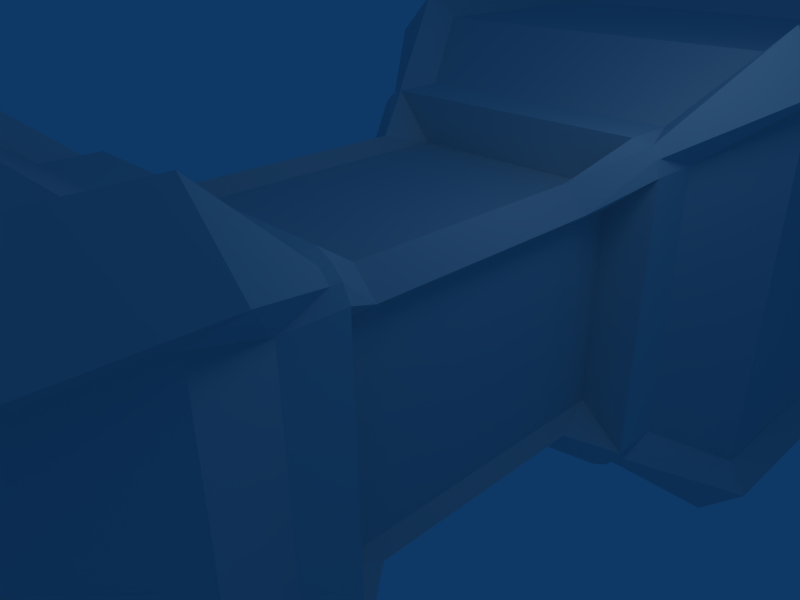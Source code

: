 # Source: bone.blend  (saved by Blender 2.49.2; exported with 4.5.12 LTS)
import bpy
from mathutils import Matrix  # noqa: F401  (used for matrix-valued properties, if any)

bpy.ops.wm.read_factory_settings(use_empty=True)
scene = bpy.context.scene
scene.name = 'Scene'

# ---- collections
col_collection_1 = bpy.data.collections.new('Collection 1'); scene.collection.children.link(col_collection_1)

# ---- materials (node trees are filled in below, after node groups)
mat_material = bpy.data.materials.new('Material')
mat_material.alpha_threshold = 0.0
mat_material.roughness = 0.5
mat_material.line_color = (0.0, 0.0, 0.0, 1.0)
mat_material_001 = bpy.data.materials.new('Material.001')
mat_material_001.alpha_threshold = 0.0
mat_material_001.roughness = 0.5
mat_material_001.line_color = (0.0, 0.0, 0.0, 1.0)
mat_material_002 = bpy.data.materials.new('Material.002')
mat_material_002.alpha_threshold = 0.0
mat_material_002.diffuse_color = (0.8279, 0.8279, 0.8279, 1.0)
mat_material_002.roughness = 0.5
mat_material_002.specular_intensity = 0.7595
mat_material_002.line_color = (0.0, 0.0, 0.0, 1.0)
mat_material_003 = bpy.data.materials.new('Material.003')
mat_material_003.alpha_threshold = 0.0
mat_material_003.roughness = 0.5
mat_material_003.line_color = (0.0, 0.0, 0.0, 1.0)
mat_material_004 = bpy.data.materials.new('Material.004')
mat_material_004.alpha_threshold = 0.0
mat_material_004.roughness = 0.5
mat_material_004.specular_intensity = 0.6153
mat_material_004.line_color = (0.0, 0.0, 0.0, 1.0)

# ---- material node trees

# ---- world
world_world = bpy.data.worlds.new('World'); scene.world = world_world
world_world.color = (0.05656, 0.2208, 0.4)
world_world.use_sun_shadow = False
world_world.sun_shadow_jitter_overblur = 0.0
world_world.cycles.sampling_method = 'MANUAL'
world_world.cycles.sample_map_resolution = 256

# ---- cameras
cam_camera = bpy.data.cameras.new('Camera')
cam_camera.passepartout_alpha = 0.2
cam_camera.clip_end = 100.0
cam_camera.lens = 35.0
cam_camera.ortho_scale = 7.314
cam_camera.show_passepartout = False
cam_camera.show_safe_areas = True
cam_camera.dof.focus_distance = 0.0
cam_camera.dof.aperture_fstop = 128.0

# ---- lights
light_spot = bpy.data.lights.new('Spot', 'POINT')
light_spot.transmission_factor = 0.0
light_spot.cutoff_distance = 30.0
light_spot.energy = 100.0
light_spot.shadow_buffer_clip_start = 1.001
light_spot.shadow_soft_size = 1.0
light_spot.shadow_maximum_resolution = 0.006
light_spot.use_absolute_resolution = True
light_spot.cycles.use_multiple_importance_sampling = False

# ---- meshes
me_cube = bpy.data.meshes.new('Cube')
me_cube.from_pydata([(3.32, 9.32, -4.0), (3.32, -9.32, -4.0), (-3.32, -9.32, -4.0), (-3.32, 9.32, -4.0), (3.32, 9.32, 4.0), (-3.32, 9.32, 4.0), (-3.32, -9.32, 4.0), (3.32, -9.32, 4.0), (4.0, 9.32, -3.32), (4.0, 9.32, 3.32), (4.0, -9.32, 3.32), (4.0, -9.32, -3.32), (3.32, -10.0, -3.32), (3.32, -10.0, 3.32), (-3.32, -10.0, 3.32), (-3.32, -10.0, -3.32), (-4.0, -9.32, -3.32), (-4.0, -9.32, 3.32), (-4.0, 9.32, 3.32), (-4.0, 9.32, -3.32), (3.32, 10.0, 3.32), (3.32, 10.0, -3.32), (-3.32, 10.0, -3.32), (-3.32, 10.0, 3.32), (-2.981, 9.184, -2.981), (-2.981, 9.184, 2.981), (2.981, 9.184, -2.981), (2.981, 9.184, 2.981), (-3.592, 8.573, 2.981), (-3.592, 8.573, -2.981), (-3.592, -8.573, 2.981), (-3.592, -8.573, -2.981), (-2.981, -9.184, 2.981), (-2.981, -9.184, -2.981), (2.981, -9.184, 2.981), (2.981, -9.184, -2.981), (3.592, -8.573, 2.981), (3.592, -8.573, -2.981), (3.592, 8.573, 2.981), (3.592, 8.573, -2.981), (-2.981, -8.573, 3.592), (2.981, -8.573, 3.592), (-2.981, 8.573, 3.592), (2.981, 8.573, 3.592), (-2.981, -8.573, -3.592), (-2.981, 8.573, -3.592), (2.981, -8.573, -3.592), (2.981, 8.573, -3.592), (4.0, 4.426, -3.32), (3.32, 4.426, -4.0), (1.761, 1.833, -2.122), (2.122, 1.833, -1.761), (2.122, -1.833, -1.761), (1.761, -1.833, -2.122), (3.32, -4.426, -4.0), (4.0, -4.426, -3.32), (-3.32, 4.779, -4.0), (-4.0, 4.779, -3.32), (-2.122, 1.833, -1.761), (-1.761, 1.833, -2.122), (-1.761, -1.833, -2.122), (-2.122, -1.833, -1.761), (-4.0, -4.426, -3.32), (-3.32, -4.426, -4.0), (-4.0, 4.426, 3.32), (-3.32, 4.426, 4.0), (-1.761, 1.833, 2.122), (-2.122, 1.833, 1.761), (-2.122, -1.833, 1.761), (-1.761, -1.833, 2.122), (-3.32, -4.426, 4.0), (-4.0, -4.426, 3.32), (4.0, -4.426, 3.32), (3.32, -4.426, 4.0), (1.761, -1.833, 2.122), (2.122, -1.833, 1.761), (2.122, 1.833, 1.761), (1.761, 1.833, 2.122), (3.32, 4.426, 4.0), (4.0, 4.426, 3.32), (-3.592, -4.688, 2.981), (-1.905, -2.615, 1.581), (-1.905, 2.615, 1.581), (-3.592, 4.688, 2.981), (-3.592, 4.688, -2.981), (-1.905, 2.615, -1.581), (-1.905, -2.615, -1.581), (-3.592, -4.688, -2.981), (3.592, 4.688, 2.981), (1.905, 2.615, 1.581), (1.905, -2.615, 1.581), (3.592, -4.688, 2.981), (3.592, -4.688, -2.981), (1.905, -2.615, -1.581), (1.905, 2.615, -1.581), (3.592, 4.688, -2.981), (-2.981, 4.688, 3.592), (-1.581, 2.615, 1.905), (-1.581, -2.615, 1.905), (-2.981, -4.688, 3.592), (2.981, -4.688, 3.592), (1.581, -2.615, 1.905), (1.581, 2.615, 1.905), (2.981, 4.688, 3.592), (-2.981, -4.688, -3.592), (-1.581, -2.615, -1.905), (-1.581, 2.615, -1.905), (-2.981, 4.688, -3.592), (2.981, 4.688, -3.592), (1.581, 2.615, -1.905), (1.581, -2.615, -1.905), (2.981, -4.688, -3.592), (-2.213, -3.436, -2.667), (2.213, -3.436, -2.667), (-2.213, -2.615, -2.667), (2.213, -2.615, -2.667), (-2.213, 2.615, -2.667), (2.213, 2.615, -2.667), (-2.213, 3.436, -2.667), (2.213, 3.436, -2.667), (-2.213, 3.436, 2.667), (2.213, 3.436, 2.667), (-2.213, 2.615, 2.667), (2.213, 2.615, 2.667), (-2.213, -2.615, 2.667), (2.213, -2.615, 2.667), (-2.213, -3.436, 2.667), (2.213, -3.436, 2.667), (2.667, 3.436, 2.213), (2.667, 3.436, -2.213), (2.667, 2.615, 2.213), (2.667, 2.615, -2.213), (2.667, -2.615, 2.213), (2.667, -2.615, -2.213), (2.667, -3.436, 2.213), (2.667, -3.436, -2.213), (-2.667, -3.436, -2.213), (-2.667, -3.436, 2.213), (-2.667, -2.615, -2.213), (-2.667, -2.615, 2.213), (-2.667, 2.615, 2.213), (-2.667, 2.615, -2.213), (-2.667, 3.436, 2.213), (-2.667, 3.436, -2.213), (2.425, -2.767, -2.57), (2.425, -2.618, -2.57), (2.425, 2.618, -2.57), (2.425, 2.767, -2.57), (-2.425, 2.767, -2.57), (-2.425, 2.618, -2.57), (-2.425, -2.618, -2.57), (-2.425, -2.767, -2.57), (2.425, 2.767, 2.57), (2.425, 2.618, 2.57), (2.425, -2.618, 2.57), (2.425, -2.767, 2.57), (-2.425, -2.767, 2.57), (-2.425, -2.618, 2.57), (-2.425, 2.618, 2.57), (-2.425, 2.767, 2.57), (2.57, 2.767, -2.425), (2.57, 2.618, -2.425), (2.57, -2.618, -2.425), (2.57, -2.767, -2.425), (2.57, -2.767, 2.425), (2.57, -2.618, 2.425), (2.57, 2.618, 2.425), (2.57, 2.767, 2.425), (-2.57, -2.767, -2.425), (-2.57, -2.618, -2.425), (-2.57, 2.618, -2.425), (-2.57, 2.767, -2.425), (-2.57, 2.767, 2.425), (-2.57, 2.618, 2.425), (-2.57, -2.618, 2.425), (-2.57, -2.767, 2.425)], [], [(15, 2, 1, 12), (21, 0, 3, 22), (23, 5, 4, 20), (6, 14, 13, 7), (20, 9, 8, 21), (10, 13, 12, 11), (14, 17, 16, 15), (18, 23, 22, 19), (0, 21, 8), (1, 11, 12), (2, 15, 16), (3, 19, 22), (4, 9, 20), (7, 13, 10), (6, 17, 14), (5, 23, 18), (22, 23, 25, 24), (21, 22, 24, 26), (20, 21, 26, 27), (23, 20, 27, 25), (18, 19, 29, 28), (16, 17, 30, 31), (14, 15, 33, 32), (13, 14, 32, 34), (12, 13, 34, 35), (15, 12, 35, 33), (10, 11, 37, 36), (8, 9, 38, 39), (6, 7, 41, 40), (4, 5, 42, 43), (1, 2, 44, 46), (3, 0, 47, 45), (24, 25, 27, 26), (32, 33, 35, 34), (0, 8, 48, 49), (52, 53, 50, 51), (54, 55, 11, 1), (56, 57, 19, 3), (60, 61, 58, 59), (62, 63, 2, 16), (64, 65, 5, 18), (68, 69, 66, 67), (70, 71, 17, 6), (72, 73, 7, 10), (76, 77, 74, 75), (78, 79, 9, 4), (71, 80, 30, 17), (83, 64, 18, 28), (57, 84, 29, 19), (87, 62, 16, 31), (79, 88, 38, 9), (91, 72, 10, 36), (55, 92, 37, 11), (95, 48, 8, 39), (65, 96, 42, 5), (99, 70, 6, 40), (73, 100, 41, 7), (103, 78, 4, 43), (63, 104, 44, 2), (107, 56, 3, 45), (47, 0, 49, 108), (111, 54, 1, 46), (84, 83, 28, 29), (86, 81, 82, 85), (80, 87, 31, 30), (92, 91, 36, 37), (94, 89, 90, 93), (88, 95, 39, 38), (100, 99, 40, 41), (102, 97, 98, 101), (96, 103, 43, 42), (108, 107, 45, 47), (110, 105, 106, 109), (104, 111, 46, 44), (111, 104, 112, 113), (105, 110, 115, 114), (109, 106, 116, 117), (107, 108, 119, 118), (103, 96, 120, 121), (97, 102, 123, 122), (101, 98, 124, 125), (99, 100, 127, 126), (95, 88, 128, 129), (89, 94, 131, 130), (93, 90, 132, 133), (91, 92, 135, 134), (87, 80, 137, 136), (81, 86, 138, 139), (85, 82, 140, 141), (83, 84, 143, 142), (110, 53, 145, 115), (50, 109, 117, 146), (106, 59, 149, 116), (60, 105, 114, 150), (102, 77, 153, 123), (74, 101, 125, 154), (98, 69, 157, 124), (66, 97, 122, 158), (94, 51, 161, 131), (52, 93, 133, 162), (90, 75, 165, 132), (76, 89, 130, 166), (86, 61, 169, 138), (58, 85, 141, 170), (82, 67, 173, 140), (68, 81, 139, 174), (79, 78, 152, 167), (77, 76, 166, 153), (75, 74, 154, 165), (73, 72, 164, 155), (71, 70, 156, 175), (69, 68, 174, 157), (67, 66, 158, 173), (65, 64, 172, 159), (63, 62, 168, 151), (61, 60, 150, 169), (59, 58, 170, 149), (57, 56, 148, 171), (55, 54, 144, 163), (53, 52, 162, 145), (51, 50, 146, 161), (49, 48, 160, 147), (115, 113, 112, 114), (119, 117, 116, 118), (123, 121, 120, 122), (127, 125, 124, 126), (131, 129, 128, 130), (135, 133, 132, 134), (138, 136, 137, 139), (143, 141, 140, 142), (113, 115, 145, 144), (117, 119, 147, 146), (118, 116, 149, 148), (114, 112, 151, 150), (121, 123, 153, 152), (125, 127, 155, 154), (126, 124, 157, 156), (122, 120, 159, 158), (129, 131, 161, 160), (133, 135, 163, 162), (134, 132, 165, 164), (130, 128, 167, 166), (136, 138, 169, 168), (141, 143, 171, 170), (142, 140, 173, 172), (139, 137, 175, 174), (166, 167, 152, 153), (164, 165, 154, 155), (174, 175, 156, 157), (172, 173, 158, 159), (168, 169, 150, 151), (170, 171, 148, 149), (162, 163, 144, 145), (160, 161, 146, 147), (80, 71, 137), (71, 175, 137), (64, 83, 142), (64, 142, 172), (84, 57, 143), (57, 171, 143), (62, 87, 136), (62, 136, 168), (88, 79, 128), (79, 167, 128), (72, 91, 134), (72, 134, 164), (92, 55, 135), (55, 163, 135), (48, 95, 129), (48, 129, 160), (96, 65, 120), (65, 159, 120), (70, 99, 126), (70, 126, 156), (100, 73, 127), (73, 155, 127), (78, 103, 121), (78, 121, 152), (104, 63, 112), (63, 151, 112), (56, 107, 118), (56, 118, 148), (108, 49, 119), (49, 147, 119), (54, 111, 113), (54, 113, 144), (53, 110, 109), (53, 109, 50), (59, 106, 105), (59, 105, 60), (77, 102, 74), (102, 101, 74), (69, 98, 97), (69, 97, 66), (51, 94, 93), (51, 93, 52), (75, 90, 89), (75, 89, 76), (61, 86, 58), (86, 85, 58), (67, 82, 81), (67, 81, 68)])
me_cube.polygons.foreach_set('material_index', [1, 1, 1, 1, 1, 1, 1, 1, 1, 1, 1, 1, 1, 1, 1, 1, 1, 1, 1, 1, 1, 1, 1, 1, 1, 1, 1, 1, 1, 1, 1, 1, 3, 3, 1, 1, 1, 1, 1, 1, 1, 1, 1, 1, 1, 1, 1, 1, 1, 1, 1, 1, 1, 1, 1, 1, 1, 1, 1, 1, 1, 1, 4, 0, 4, 4, 0, 4, 4, 0, 4, 4, 0, 4, 4, 2, 2, 4, 4, 2, 2, 4, 4, 2, 2, 4, 4, 2, 2, 4, 2, 2, 2, 2, 2, 2, 2, 2, 2, 2, 2, 2, 2, 2, 2, 2, 2, 2, 2, 2, 2, 2, 2, 2, 2, 2, 2, 2, 2, 2, 2, 2, 2, 2, 2, 2, 2, 2, 2, 2, 2, 2, 2, 2, 2, 2, 2, 2, 2, 2, 2, 2, 2, 2, 2, 2, 2, 2, 2, 2, 2, 2, 2, 2, 2, 2, 2, 2, 2, 2, 2, 2, 2, 2, 2, 2, 2, 2, 2, 2, 2, 2, 2, 2, 2, 2, 2, 2, 2, 2, 2, 2, 2, 2, 2, 2, 1, 1, 1, 1, 1, 1, 1, 1, 1, 1, 1, 1, 1, 1, 1, 1])
_uv = me_cube.uv_layers.new(name='UVTex')
_uv.uv.foreach_set('vector', [-0.5086, -0.548, -0.5086, -0.7577, 1.537, -0.7577, 1.537, -0.548, 1.537, -0.548, 1.537, -0.7577, -0.5086, -0.7577, -0.5086, -0.548, -0.5086, 1.498, -0.5086, 1.707, 1.537, 1.707, 1.537, 1.498, -0.5086, 1.707, -0.5086, 1.498, 1.537, 1.498, 1.537, 1.707, 1.537, 1.498, 1.747, 1.498, 1.747, -0.548, 1.537, -0.548, 1.747, 1.498, 1.537, 1.498, 1.537, -0.548, 1.747, -0.548, -0.5086, 1.498, -0.7183, 1.498, -0.7183, -0.548, -0.5086, -0.548, -0.7183, 1.498, -0.5086, 1.498, -0.5086, -0.548, -0.7183, -0.548, 1.537, -0.7577, 1.537, -0.548, 1.747, -0.548, 1.537, -0.7577, 1.747, -0.548, 1.537, -0.548, -0.5086, -0.7577, -0.5086, -0.548, -0.7183, -0.548, -0.5086, -0.7577, -0.7183, -0.548, -0.5086, -0.548, 1.537, 1.707, 1.747, 1.498, 1.537, 1.498, 1.537, 1.707, 1.537, 1.498, 1.747, 1.498, -0.5086, 1.707, -0.7183, 1.498, -0.5086, 1.498, -0.5086, 1.707, -0.5086, 1.498, -0.7183, 1.498, -0.5086, -0.548, -0.5086, 1.498, -0.4043, 1.393, -0.4043, -0.4437, 1.537, -0.548, -0.5086, -0.548, -0.4043, -0.4437, 1.433, -0.4437, 1.537, 1.498, 1.537, -0.548, 1.433, -0.4437, 1.433, 1.393, -0.5086, 1.498, 1.537, 1.498, 1.433, 1.393, -0.4043, 1.393, 2.514, 1.202, 2.514, -0.2288, 2.353, -0.1559, 2.353, 1.129, -1.504, -0.2288, -1.504, 1.202, -1.343, 1.129, -1.343, -0.1559, -0.5086, 1.498, -0.5086, -0.548, -0.4043, -0.4437, -0.4043, 1.393, 1.537, 1.498, -0.5086, 1.498, -0.4043, 1.393, 1.433, 1.393, 1.537, -0.548, 1.537, 1.498, 1.433, 1.393, 1.433, -0.4437, -0.5086, -0.548, 1.537, -0.548, 1.433, -0.4437, -0.4043, -0.4437, -1.504, 1.202, -1.504, -0.2288, -1.343, -0.1559, -1.343, 1.129, 2.514, -0.2288, 2.514, 1.202, 2.353, 1.129, 2.353, -0.1559, -0.2308, -1.551, 1.231, -1.551, 1.156, -1.387, -0.1563, -1.387, 1.231, 2.552, -0.2308, 2.552, -0.1563, 2.387, 1.156, 2.387, 1.231, -1.551, -0.2308, -1.551, -0.1563, -1.387, 1.156, -1.387, -0.2308, 2.552, 1.231, 2.552, 1.156, 2.387, -0.1563, 2.387, 0.0, 0.0, 1.0, 0.0, 1.0, 1.0, 0.0, 1.0, 0.0, 0.0, 1.0, 0.0, 1.0, 1.0, 0.0, 1.0, 2.365, -0.2941, 2.365, -0.1582, 1.388, -0.1582, 1.388, -0.2941, -0.103, 1.495, -0.103, 1.697, 1.109, 1.697, 1.109, 1.495, -0.3811, -0.2941, -0.3811, -0.1582, -1.359, -0.1582, -1.359, -0.2941, 1.458, -0.2941, 1.458, -0.1582, 2.365, -0.1582, 2.365, -0.2941, -0.103, 1.697, -0.103, 1.495, 1.109, 1.495, 1.109, 1.697, -0.3811, -0.1582, -0.3811, -0.2941, -1.359, -0.2941, -1.359, -0.1582, 1.388, 1.168, 1.388, 1.304, 2.365, 1.304, 2.365, 1.168, -0.103, -0.4843, -0.103, -0.6871, 1.109, -0.6871, 1.109, -0.4843, -0.3811, 1.304, -0.3811, 1.168, -1.359, 1.168, -1.359, 1.304, -0.3811, 1.168, -0.3811, 1.304, -1.359, 1.304, -1.359, 1.168, 1.109, -0.4843, 1.109, -0.6871, -0.103, -0.6871, -0.103, -0.4843, 1.388, 1.304, 1.388, 1.168, 2.365, 1.168, 2.365, 1.304, -0.4489, 1.202, -0.5053, 1.129, -1.343, 1.129, -1.504, 1.202, 1.516, 1.129, 1.459, 1.202, 2.514, 1.202, 2.353, 1.129, 1.535, -0.2288, 1.516, -0.1559, 2.353, -0.1559, 2.514, -0.2288, -0.5053, -0.1559, -0.4489, -0.2288, -1.504, -0.2288, -1.343, -0.1559, 1.459, 1.202, 1.516, 1.129, 2.353, 1.129, 2.514, 1.202, -0.5053, 1.129, -0.4489, 1.202, -1.504, 1.202, -1.343, 1.129, -0.4489, -0.2288, -0.5053, -0.1559, -1.343, -0.1559, -1.504, -0.2288, 1.516, -0.1559, 1.459, -0.2288, 2.514, -0.2288, 2.353, -0.1559, -0.2308, 1.475, -0.1563, 1.532, -0.1563, 2.387, -0.2308, 2.552, -0.1563, -0.5314, -0.2308, -0.4738, -0.2308, -1.551, -0.1563, -1.387, 1.231, -0.4738, 1.156, -0.5314, 1.156, -1.387, 1.231, -1.551, 1.156, 1.532, 1.231, 1.475, 1.231, 2.552, 1.156, 2.387, -0.2308, -0.4738, -0.1563, -0.5314, -0.1563, -1.387, -0.2308, -1.551, -0.1563, 1.532, -0.2308, 1.552, -0.2308, 2.552, -0.1563, 2.387, 1.156, 2.387, 1.231, 2.552, 1.231, 1.475, 1.156, 1.532, 1.156, -0.5314, 1.231, -0.4738, 1.231, -1.551, 1.156, -1.387, 0.2733, 0.005334, 0.2733, 0.9998, 0.9214, 0.9998, 0.9214, 0.005334, -0.0009159, 0.2613, -0.0009159, 0.7192, 0.9978, 0.7192, 0.9978, 0.2613, 0.7256, 0.9998, 0.7256, 0.005334, 0.0775, 0.005334, 0.0775, 0.9998, 0.7256, 0.005334, 0.7256, 0.9998, 0.0775, 0.9998, 0.0775, 0.005334, 0.9978, 0.2613, 0.9978, 0.7192, -0.0009162, 0.7192, -0.0009161, 0.2613, 0.2733, 0.9998, 0.2733, 0.005334, 0.9214, 0.005334, 0.9214, 0.9998, 0.7303, 0.0003053, 0.7303, 1.0, 0.0786, 1.0, 0.0786, 0.0003053, 0.003456, 0.728, 0.003456, 0.2719, 0.9978, 0.2719, 0.9978, 0.728, 0.268, 1.0, 0.268, 0.0003048, 0.9197, 0.0003048, 0.9197, 1.0, 0.268, 0.0003048, 0.268, 1.0, 0.9197, 1.0, 0.9197, 0.0003048, 0.9978, 0.728, 0.9978, 0.2719, 0.003456, 0.2719, 0.003456, 0.728, 0.7303, 1.0, 0.7303, 0.0003048, 0.0786, 0.0003048, 0.0786, 1.0, 0.7303, 0.0003048, 0.7303, 1.0, 0.9404, 0.8716, 0.9404, 0.1291, 1.02, 0.4825, 1.02, 0.758, 0.9534, 0.8133, 0.9522, 0.4277, 0.8838, 0.0973, 0.883, 0.3728, 0.8155, 0.4277, 0.8167, 0.04203, 0.268, 1.0, 0.268, 0.0003048, 0.05794, 0.1291, 0.05794, 0.8716, 0.268, 0.0003048, 0.268, 1.0, 0.05794, 0.8716, 0.05794, 0.1291, 1.021, 0.3728, 1.02, 0.0973, 1.088, 0.04203, 1.089, 0.4277, 0.8164, 0.7584, 0.8155, 0.4829, 0.8826, 0.4277, 0.8838, 0.8133, 0.7303, 1.0, 0.7303, 0.0003053, 0.9404, 0.1291, 0.9404, 0.8716, 0.2733, 0.005334, 0.2733, 0.9998, 0.06447, 0.8718, 0.06447, 0.1334, 0.8847, 0.3728, 0.8838, 0.0973, 0.951, 0.04203, 0.9522, 0.4277, 0.8838, 0.758, 0.8847, 0.4825, 0.9522, 0.4277, 0.951, 0.8133, 0.7256, 0.9998, 0.7256, 0.005334, 0.9344, 0.1334, 0.9344, 0.8718, 0.7256, 0.005334, 0.7256, 0.9998, 0.9344, 0.8718, 0.9344, 0.1334, 1.02, 0.0973, 1.02, 0.3728, 0.9522, 0.4277, 0.9534, 0.04203, 1.088, 0.4825, 1.089, 0.758, 1.022, 0.8133, 1.02, 0.4277, 0.2733, 0.9998, 0.2733, 0.005334, 0.06447, 0.1334, 0.06447, 0.8718, 0.7464, 0.8541, 0.8155, 0.8696, 0.7464, 0.9277, 0.7466, 0.9092, 0.1182, 0.3047, 0.1864, 0.2855, 0.1893, 0.3405, 0.1905, 0.3589, 0.1718, 0.01035, 0.102, -0.001726, 0.1682, -0.0631, 0.1689, -0.04465, 0.8146, 0.5628, 0.7455, 0.5786, 0.7454, 0.5236, 0.7451, 0.5051, 0.172, 0.5794, 0.1029, 0.5636, 0.1725, 0.5059, 0.1722, 0.5244, 0.5851, 0.5642, 0.516, 0.5796, 0.5161, 0.5245, 0.516, 0.5061, 0.5151, 0.8551, 0.5842, 0.871, 0.5146, 0.9286, 0.5149, 0.9102, 0.102, 0.8704, 0.1711, 0.8549, 0.171, 0.91, 0.1711, 0.9285, -0.05931, 0.5804, -0.1284, 0.565, -0.05929, 0.5069, -0.05948, 0.5253, 0.5842, -0.01562, 0.5151, 0.0002389, 0.5149, -0.05483, 0.5146, -0.07329, 0.516, 0.2757, 0.5851, 0.2912, 0.516, 0.3493, 0.5161, 0.3308, -0.1275, 0.8718, -0.05845, 0.8559, -0.05828, 0.911, -0.05797, 0.9294, 0.6543, 0.001207, 0.5851, -0.01423, 0.6543, -0.07233, 0.6541, -0.05386, -0.1507, 0.2795, -0.08089, 0.2674, -0.0838, 0.3224, -0.08453, 0.3409, -0.06633, -0.007707, -0.1345, -0.02688, -0.0622, -0.08113, -0.06342, -0.0627, 0.5861, 0.2926, 0.6551, 0.2767, 0.6553, 0.3318, 0.6556, 0.3502, 0.9005, -0.1507, 0.9855, -0.1507, 0.9521, -0.007536, 0.934, -0.007536, 0.8155, 1.075, 0.7705, 1.075, 0.784, 1.006, 0.802, 1.006, 0.7254, 1.006, 0.7705, 1.006, 0.757, 1.075, 0.7389, 1.075, 0.9005, -0.007536, 0.8155, -0.007536, 0.849, -0.1507, 0.8671, -0.1507, 0.9855, 0.8133, 1.071, 0.8133, 1.037, 0.9565, 1.019, 0.9565, 0.6302, 1.075, 0.5851, 1.075, 0.5986, 1.006, 0.6167, 1.006, 0.6753, 1.006, 0.7204, 1.006, 0.7069, 1.075, 0.6888, 1.075, 0.9005, 1.1, 0.8155, 1.1, 0.849, 0.9565, 0.8671, 0.9565, 0.8155, 0.8133, 0.9005, 0.8133, 0.8671, 0.9565, 0.849, 0.9565, 0.6753, 1.075, 0.6302, 1.075, 0.6437, 1.006, 0.6618, 1.006, 0.4349, 1.006, 0.48, 1.006, 0.4664, 1.075, 0.4484, 1.075, 0.9855, 0.9565, 0.9005, 0.9565, 0.934, 0.8133, 0.9521, 0.8133, 1.071, 1.1, 0.9855, 1.1, 1.019, 0.9565, 1.037, 0.9565, 0.54, 1.006, 0.5851, 1.006, 0.5716, 1.075, 0.5535, 1.075, 0.525, 1.075, 0.48, 1.075, 0.4935, 1.006, 0.5115, 1.006, 0.9855, -0.1507, 1.071, -0.1507, 1.037, -0.007536, 1.019, -0.007536, 0.7466, 0.9092, 0.6741, 0.9094, 0.6729, 0.5238, 0.7454, 0.5236, 0.2617, 0.3367, 0.1893, 0.3405, 0.1689, -0.04465, 0.2413, -0.04838, 0.1722, 0.5244, 0.2446, 0.5246, 0.2434, 0.9102, 0.171, 0.91, 0.4436, 0.5243, 0.5161, 0.5245, 0.5149, 0.9102, 0.4424, 0.9099, -0.05948, 0.5253, 0.01301, 0.5251, 0.01421, 0.9108, -0.05828, 0.911, 0.4424, -0.05461, 0.5149, -0.05483, 0.5161, 0.3308, 0.4436, 0.331, 0.6541, -0.05386, 0.7266, -0.05408, 0.7278, 0.3316, 0.6553, 0.3318, -0.01141, 0.3261, -0.0838, 0.3224, -0.06342, -0.0627, 0.008976, -0.05897, 0.6741, 0.9094, 0.7466, 0.9092, 0.7464, 0.9277, 0.7332, 0.9277, 0.1893, 0.3405, 0.2617, 0.3367, 0.2036, 0.3582, 0.1905, 0.3589, 0.2413, -0.04838, 0.1689, -0.04465, 0.1682, -0.0631, 0.1813, -0.06378, 0.7454, 0.5236, 0.6729, 0.5238, 0.7319, 0.5051, 0.7451, 0.5051, 0.2446, 0.5246, 0.1722, 0.5244, 0.1725, 0.5059, 0.1856, 0.506, 0.5161, 0.5245, 0.4436, 0.5243, 0.5028, 0.506, 0.516, 0.5061, 0.4424, 0.9099, 0.5149, 0.9102, 0.5146, 0.9286, 0.5015, 0.9286, 0.171, 0.91, 0.2434, 0.9102, 0.1843, 0.9285, 0.1711, 0.9285, 0.01301, 0.5251, -0.05948, 0.5253, -0.05929, 0.5069, -0.04614, 0.5068, 0.5149, -0.05483, 0.4424, -0.05461, 0.5015, -0.07325, 0.5146, -0.07329, 0.4436, 0.331, 0.5161, 0.3308, 0.516, 0.3493, 0.5028, 0.3493, -0.05828, 0.911, 0.01421, 0.9108, -0.04483, 0.9294, -0.05797, 0.9294, 0.7266, -0.05408, 0.6541, -0.05386, 0.6543, -0.07233, 0.6674, -0.07237, -0.0838, 0.3224, -0.01141, 0.3261, -0.0714, 0.3415, -0.08453, 0.3409, 0.008976, -0.05897, -0.06342, -0.0627, -0.0622, -0.08113, -0.04907, -0.08045, 0.6553, 0.3318, 0.7278, 0.3316, 0.6687, 0.3502, 0.6556, 0.3502, 0.1725, 0.4933, 0.1856, 0.4933, 0.1856, 0.506, 0.1725, 0.5059, 0.5028, 0.3493, 0.516, 0.3493, 0.516, 0.3619, 0.5028, 0.3619, 0.5146, 0.9412, 0.5014, 0.9412, 0.5015, 0.9286, 0.5146, 0.9286, 0.1842, 0.9411, 0.1711, 0.9411, 0.1711, 0.9285, 0.1843, 0.9285, 0.7319, 0.4925, 0.745, 0.4925, 0.7451, 0.5051, 0.7319, 0.5051, 0.1675, -0.07569, 0.1806, -0.07637, 0.1813, -0.06378, 0.1682, -0.0631, 0.7464, 0.9403, 0.7333, 0.9403, 0.7332, 0.9277, 0.7464, 0.9277, 0.2043, 0.3708, 0.1912, 0.3715, 0.1905, 0.3589, 0.2036, 0.3582, 1.089, 0.4425, 1.129, 0.4277, 1.129, 0.5723, 0.8155, 0.4277, 0.6687, 0.3502, 0.7278, 0.3316, 0.9005, 0.9565, 0.9406, 0.9713, 0.9009, 1.101, 0.1014, -0.1507, 0.008976, -0.05897, -0.04907, -0.08045, -0.1284, 0.5627, -0.1484, 0.5933, -0.148, 0.4285, 0.102, 0.4285, -0.0714, 0.3415, -0.01141, 0.3261, 1.151, -0.006056, 1.111, -0.02089, 1.15, -0.1507, 0.8137, -0.1507, 0.7266, -0.05408, 0.6674, -0.07237, 1.151, 0.9431, 1.111, 0.958, 1.111, 0.8133, 0.102, 1.007, -0.04483, 0.9294, 0.01421, 0.9108, 1.129, 0.4277, 1.089, 0.4128, 1.129, 0.283, 0.3565, 0.4277, 0.4436, 0.331, 0.5028, 0.3493, 0.3948, 1.021, 0.4349, 1.006, 0.4345, 1.151, 0.3547, -0.1507, 0.5015, -0.07325, 0.4424, -0.05461, 1.071, 0.8133, 1.111, 0.8281, 1.071, 0.958, 0.1002, 0.4285, 0.01301, 0.5251, -0.04614, 0.5068, 0.9454, 0.9713, 0.9855, 0.9565, 0.9852, 1.101, 0.3306, 1.007, 0.1843, 0.9285, 0.2434, 0.9102, 1.111, 1.103, 1.071, 1.088, 1.11, 0.958, 0.3547, 1.006, 0.4424, 0.9099, 0.5015, 0.9286, 1.111, 0.9728, 1.151, 0.958, 1.15, 1.103, 0.3565, 0.4277, 0.5028, 0.506, 0.4436, 0.5243, 1.129, 0.1867, 1.089, 0.1719, 1.129, 0.04203, 0.3324, 0.4285, 0.2446, 0.5246, 0.1856, 0.506, 1.111, -0.02089, 1.071, -0.006056, 1.071, -0.1507, 0.5851, 0.4277, 0.7319, 0.5051, 0.6729, 0.5238, 0.3347, 0.4285, 0.3547, 0.4591, 0.3351, 0.5933, 0.3547, -0.1507, 0.2413, -0.04838, 0.1813, -0.06378, 1.129, 0.7985, 1.089, 0.8133, 1.089, 0.6686, 0.3541, 0.4285, 0.2036, 0.3582, 0.2617, 0.3367, 0.3547, 1.006, 0.3948, 1.021, 0.355, 1.151, 0.5869, 1.006, 0.6741, 0.9094, 0.7332, 0.9277, -0.1621, -1.649, -0.4378, -1.429, 1.405, -1.429, -0.1621, -1.649, 1.405, -1.429, 1.13, -1.649, 1.13, -1.649, 1.405, -1.429, -0.4378, -1.429, 1.13, -1.649, -0.4378, -1.429, -0.1621, -1.649, 1.13, 2.673, 1.405, 2.453, -0.1621, 2.673, 1.405, 2.453, -0.4378, 2.453, -0.1621, 2.673, -0.1621, 2.673, -0.4378, 2.453, 1.405, 2.453, -0.1621, 2.673, 1.405, 2.453, 1.13, 2.673, 1.13, -1.282, 1.405, -1.099, -0.4378, -1.099, 1.13, -1.282, -0.4378, -1.099, -0.1621, -1.282, -0.1621, 2.306, -0.4378, 2.123, 1.405, 2.123, -0.1621, 2.306, 1.405, 2.123, 1.13, 2.306, -0.1621, -1.282, -0.4378, -1.099, 1.13, -1.282, -0.4378, -1.099, 1.405, -1.099, 1.13, -1.282, 1.13, 2.306, 1.405, 2.123, -0.4378, 2.123, 1.13, 2.306, -0.4378, 2.123, -0.1621, 2.306])
me_cube.materials.append(mat_material)
me_cube.materials.append(mat_material_001)
me_cube.materials.append(mat_material_002)
me_cube.materials.append(mat_material_003)
me_cube.materials.append(mat_material_004)
me_cube.use_remesh_preserve_volume = False
me_cube.use_remesh_preserve_attributes = False
me_cube.use_mirror_vertex_groups = False
me_cube.update()

# ---- objects
ob_cube = bpy.data.objects.new('Cube', me_cube)
ob_lamp = bpy.data.objects.new('Lamp', light_spot)
ob_camera = bpy.data.objects.new('Camera', cam_camera)

# ---- transforms, parenting, visibility, modifiers, constraints
ob_cube.location = (0.0, 0.0, 0.0)
ob_cube.lock_rotations_4d = False
ob_cube.empty_display_type = 'ARROWS'
ob_cube.color = (0.0, 0.0, 0.0, 1.0)
ob_cube.lineart.crease_threshold = 0.0
ob_lamp.location = (4.076, 1.005, 5.904)
ob_lamp.rotation_euler = (0.6503, 0.05522, 1.866)
ob_lamp.lock_rotations_4d = False
ob_lamp.empty_display_type = 'ARROWS'
ob_lamp.color = (0.0, 0.0, 0.0, 0.0)
ob_lamp.lineart.crease_threshold = 0.0
ob_camera.location = (7.481, -6.508, 5.344)
ob_camera.rotation_euler = (1.109, 0.01082, 0.8149)
ob_camera.lock_rotations_4d = False
ob_camera.empty_display_type = 'ARROWS'
ob_camera.color = (0.0, 0.0, 0.0, 0.0)
ob_camera.display_type = 'WIRE'
ob_camera.lineart.crease_threshold = 0.0

# ---- collection membership
col_collection_1.objects.link(ob_cube)
col_collection_1.objects.link(ob_lamp)
col_collection_1.objects.link(ob_camera)

# ---- scene / render settings (as saved in the file)
scene.camera = ob_camera
scene.frame_start = 1; scene.frame_end = 250; scene.frame_set(1)
scene.render.engine = 'BLENDER_EEVEE_NEXT'
scene.render.image_settings.file_format = 'JPEG'
scene.render.image_settings.color_mode = 'RGB'
scene.render.image_settings.compression = 90
scene.render.resolution_x = 800
scene.render.resolution_y = 600
scene.render.pixel_aspect_x = 100.0
scene.render.pixel_aspect_y = 100.0
scene.render.fps = 25
scene.render.dither_intensity = 0.0
scene.render.use_compositing = False
scene.render.use_sequencer = False
scene.render.bake_margin = 2
scene.render.bake_bias = 0.0
scene.render.use_stamp_time = False
scene.render.use_stamp_date = False
scene.render.use_stamp_frame = False
scene.render.use_stamp_camera = False
scene.render.use_stamp_scene = False
scene.render.use_stamp_filename = False
scene.render.use_stamp_render_time = False
scene.render.stamp_font_size = 0
scene.cycles.use_denoising = False
scene.cycles.samples = 10
scene.cycles.sampling_pattern = 'TABULATED_SOBOL'
scene.cycles.light_sampling_threshold = 0.0
scene.cycles.use_adaptive_sampling = False
scene.cycles.use_light_tree = False
scene.cycles.blur_glossy = 0.0
scene.cycles.volume_bounces = 1
scene.cycles.pixel_filter_type = 'GAUSSIAN'
scene.cycles.sample_clamp_indirect = 0.0
scene.view_settings.view_transform = 'Raw'
bpy.context.view_layer.update()
